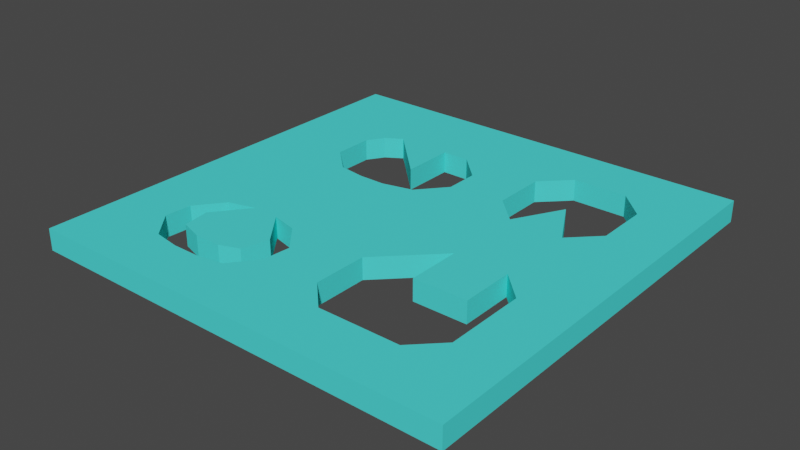 # Source: 4.BolumZemin.blend  (saved by Blender 2.90.8; exported with 4.5.12 LTS)
import bpy
from mathutils import Matrix  # noqa: F401  (used for matrix-valued properties, if any)

bpy.ops.wm.read_factory_settings(use_empty=True)
scene = bpy.context.scene
scene.name = 'Scene'

# ---- collections
col_collection = bpy.data.collections.new('Collection'); scene.collection.children.link(col_collection)

# ---- materials (node trees are filled in below, after node groups)
mat_material_001 = bpy.data.materials.new('Material.001')
mat_material_001.use_transparent_shadow = False
mat_material_001.diffuse_color = (0.07423, 0.8, 0.7771, 1.0)

# ---- material node trees

# ---- world
world_world = bpy.data.worlds.new('World'); scene.world = world_world
world_world.use_nodes = True; world_world.node_tree.nodes.clear()
_N = world_world.node_tree.nodes; _L = world_world.node_tree.links
n0 = _N.new('ShaderNodeOutputWorld'); n0.name = 'World Output'; n0.location = (300, 300)
n1 = _N.new('ShaderNodeBackground'); n1.name = 'Background'; n1.location = (10, 300)
n1.inputs[0].default_value = (0.05088, 0.05088, 0.05088, 1.0)
_L.new(n1.outputs[0], n0.inputs[0])
n0.is_active_output = True
world_world.color = (0.05088, 0.05088, 0.05088)
world_world.use_sun_shadow = False
world_world.sun_shadow_jitter_overblur = 0.0

# ---- meshes
me_plane = bpy.data.meshes.new('Plane')
me_plane.from_pydata([(-10.0, -10.0, 0.0), (10.0, -10.0, 0.0), (-10.0, 10.0, 0.0), (10.0, 10.0, 0.0), (-10.0, 0.0, 0.0), (0.0, -10.0, 0.0), (10.0, 0.0, 0.0), (0.0, 10.0, 0.0), (0.0, 0.0, 0.0), (-10.0, -5.0, 0.0), (5.0, -10.0, 0.0), (10.0, 5.0, 0.0), (-5.0, 10.0, 0.0), (-10.0, 5.0, 0.0), (-5.0, -10.0, 0.0), (10.0, -5.0, 0.0), (5.0, 10.0, 0.0), (0.0, 5.0, 0.0), (0.0, -5.0, 0.0), (-5.0, 0.0, 0.0), (5.0, 0.0, 0.0), (-5.0, -5.0, 0.0), (-10.0, -7.5, 0.0), (7.5, -10.0, 0.0), (10.0, 7.5, 0.0), (-7.5, 10.0, 0.0), (-10.0, 2.5, 0.0), (-2.5, -10.0, 0.0), (10.0, -2.5, 0.0), (2.5, 10.0, 0.0), (0.0, 7.5, 0.0), (0.0, -2.5, 0.0), (-7.5, 0.0, 0.0), (2.5, 0.0, 0.0), (-10.0, -2.5, 0.0), (2.5, -10.0, 0.0), (10.0, 2.5, 0.0), (-2.5, 10.0, 0.0), (-10.0, 7.5, 0.0), (-7.5, -10.0, 0.0), (10.0, -7.5, 0.0), (7.5, 10.0, 0.0), (0.0, 2.5, 0.0), (0.0, -7.5, 0.0), (-2.5, 0.0, 0.0), (7.5, 0.0, 0.0), (5.0, -2.5, 0.0), (5.0, -7.5, 0.0), (7.5, -5.0, 0.0), (-5.0, -2.5, 0.0), (-5.0, -7.702, 0.0), (-7.232, -5.0, 0.0), (-2.5, -5.0, 0.0), (-5.0, 7.5, 0.0), (-5.0, 1.992, 0.0), (-7.5, 5.0, 0.0), (-2.5, 5.0, 0.0), (5.0, 7.5, 0.0), (5.0, 2.5, 0.0), (2.5, 5.0, 0.0), (7.5, 5.0, 0.0), (7.5, 2.5, 0.0), (2.5, 2.5, 0.0), (2.5, 7.5, 0.0), (-2.5, 1.809, 0.0), (-7.5, 2.5, 0.0), (-7.5, 7.5, 0.0), (-2.5, -7.5, 0.0), (-7.5, -7.5, 0.0), (-7.5, -2.5, 0.0), (7.5, -7.5, 0.0), (2.5, -7.5, 0.0), (2.5, -2.5, 0.0), (7.5, -2.5, 0.0), (-2.5, -2.5, 0.0), (-2.5, 7.5, 0.0), (7.5, 7.5, 0.0), (-10.0, -8.75, 0.0), (8.75, -10.0, 0.0), (10.0, 8.75, 0.0), (-8.75, 10.0, 0.0), (-10.0, 1.25, 0.0), (-1.25, -10.0, 0.0), (10.0, -1.25, 0.0), (1.25, 10.0, 0.0), (0.0, 8.75, 0.0), (0.0, -1.25, 0.0), (-8.75, 0.0, 0.0), (1.25, 0.0, 0.0), (-10.0, -3.75, 0.0), (3.75, -10.0, 0.0), (10.0, 3.75, 0.0), (-3.75, 10.0, 0.0), (-10.0, 6.25, 0.0), (-6.25, -10.0, 0.0), (10.0, -6.25, 0.0), (6.25, 10.0, 0.0), (0.0, 3.425, 0.0), (0.0, -6.25, 0.0), (-3.75, 0.0, 0.0), (6.25, 0.0, 0.0), (5.0, -1.25, 0.0), (1.25, -5.0, 0.0), (-5.0, -1.25, 0.0), (-5.0, -6.598, 0.0), (-8.75, -5.0, 0.0), (-3.75, -5.0, 0.0), (-5.0, 8.75, 0.0), (-8.75, 5.0, 0.0), (-3.75, 5.0, 0.0), (5.0, 8.75, 0.0), (5.0, 4.762, 0.0), (1.25, 5.0, 0.0), (-10.0, -6.25, 0.0), (6.25, -10.0, 0.0), (10.0, 6.25, 0.0), (-6.25, 10.0, 0.0), (-10.0, 3.75, 0.0), (-3.75, -10.0, 0.0), (10.0, -3.75, 0.0), (3.75, 10.0, 0.0), (0.0, 6.25, 0.0), (0.0, -3.75, 0.0), (-6.25, 0.0, 0.0), (3.75, 0.0, 0.0), (-10.0, -1.25, 0.0), (1.25, -10.0, 0.0), (10.0, 1.25, 0.0), (-1.25, 10.0, 0.0), (-10.0, 8.75, 0.0), (-8.75, -10.0, 0.0), (10.0, -8.75, 0.0), (8.75, 10.0, 0.0), (0.0, 1.25, 0.0), (0.0, -8.75, 0.0), (-1.25, 0.0, 0.0), (8.75, 0.0, 0.0), (5.0, -3.75, 0.0), (5.0, -8.75, 0.0), (8.75, -5.0, 0.0), (-5.0, -3.401, 0.0), (-5.0, -8.75, 0.0), (-6.25, -5.0, 0.0), (-1.426, -5.0, 0.0), (-5.0, 6.25, 0.0), (-5.0, 1.25, 0.0), (-6.25, 5.0, 0.0), (5.0, 1.25, 0.0), (8.75, 5.0, 0.0), (7.5, 3.75, 0.0), (7.5, 1.25, 0.0), (6.25, 2.5, 0.0), (8.75, 2.5, 0.0), (2.5, 3.75, 0.0), (2.5, 1.25, 0.0), (1.25, 2.5, 0.0), (3.75, 2.5, 0.0), (2.5, 8.75, 0.0), (2.5, 6.25, 0.0), (1.25, 7.5, 0.0), (3.75, 7.5, 0.0), (-2.5, 3.75, 0.0), (-2.5, 1.25, 0.0), (-3.75, 1.809, 0.0), (-1.082, 2.151, 0.0), (-7.5, 3.75, 0.0), (-7.5, 1.25, 0.0), (-8.75, 2.5, 0.0), (-6.25, 2.5, 0.0), (-7.5, 8.75, 0.0), (-7.5, 6.25, 0.0), (-8.75, 7.5, 0.0), (-6.25, 7.5, 0.0), (-2.836, -6.25, 0.0), (-2.5, -8.75, 0.0), (-3.75, -7.702, 0.0), (-1.25, -7.5, 0.0), (-7.315, -6.25, 0.0), (-7.5, -8.75, 0.0), (-8.75, -7.5, 0.0), (-6.25, -7.5, 0.0), (-7.5, -1.25, 0.0), (-7.5, -3.75, 0.0), (-8.75, -2.5, 0.0), (-6.25, -2.5, 0.0), (7.5, -6.25, 0.0), (7.5, -8.75, 0.0), (6.25, -7.5, 0.0), (8.75, -7.5, 0.0), (2.5, -8.75, 0.0), (1.25, -7.5, 0.0), (3.75, -7.5, 0.0), (2.5, -1.25, 0.0), (1.25, -2.5, 0.0), (3.75, -2.5, 0.0), (7.5, -1.25, 0.0), (7.5, -3.75, 0.0), (6.25, -2.5, 0.0), (8.75, -2.5, 0.0), (-2.5, -1.25, 0.0), (-2.5, -3.75, 0.0), (-3.75, -2.5, 0.0), (-1.25, -2.5, 0.0), (-2.5, 8.75, 0.0), (-2.5, 6.25, 0.0), (-3.75, 7.5, 0.0), (-1.25, 7.5, 0.0), (7.5, 8.75, 0.0), (7.5, 6.25, 0.0), (6.25, 7.5, 0.0), (8.75, 7.5, 0.0), (8.75, 6.25, 0.0), (6.25, 8.75, 0.0), (-1.25, 6.25, 0.0), (-3.75, 6.25, 0.0), (-3.75, 8.75, 0.0), (-1.25, -3.75, 0.0), (-3.75, -3.432, 0.0), (-3.75, -1.25, 0.0), (8.75, -3.75, 0.0), (6.25, -3.75, 0.0), (6.25, -1.25, 0.0), (3.75, -3.75, 0.0), (1.25, -3.75, 0.0), (1.25, -1.25, 0.0), (3.75, -8.75, 0.0), (1.25, -8.75, 0.0), (1.25, -6.25, 0.0), (8.75, -8.75, 0.0), (6.25, -8.75, 0.0), (-6.25, -3.75, 0.0), (-8.75, -3.75, 0.0), (-8.75, -1.25, 0.0), (-6.25, -8.75, 0.0), (-8.75, -8.75, 0.0), (-8.75, -6.25, 0.0), (-1.25, -8.75, 0.0), (-3.75, -8.75, 0.0), (-3.75, -6.598, 0.0), (-5.76, 5.766, 0.0), (-8.75, 6.25, 0.0), (-8.75, 8.75, 0.0), (-6.25, 1.25, 0.0), (-8.75, 1.25, 0.0), (-8.75, 3.75, 0.0), (-1.25, 1.25, 0.0), (-3.75, 1.25, 0.0), (1.25, 6.25, 0.0), (1.25, 8.75, 0.0), (3.75, 1.25, 0.0), (1.25, 1.25, 0.0), (1.25, 3.75, 0.0), (8.75, 1.25, 0.0), (6.25, 1.25, 0.0), (8.75, 3.75, 0.0), (3.75, 8.75, 0.0), (-6.25, 3.166, 0.0), (-6.25, 8.75, 0.0), (-1.547, -6.25, 0.0), (-6.075, -6.25, 0.0), (-6.25, -1.25, 0.0), (8.75, -6.25, 0.0), (3.75, -1.25, 0.0), (8.75, -1.25, 0.0), (-1.25, -1.25, 0.0), (-1.25, 8.75, 0.0), (8.75, 8.75, 0.0), (-10.0, -10.0, -1.0), (10.0, -10.0, -1.0), (-10.0, 10.0, -1.0), (10.0, 10.0, -1.0), (-10.0, 0.0, -1.0), (0.0, -10.0, -1.0), (10.0, 0.0, -1.0), (0.0, 10.0, -1.0), (0.0, 0.0, -1.0), (-10.0, -5.0, -1.0), (5.0, -10.0, -1.0), (10.0, 5.0, -1.0), (-5.0, 10.0, -1.0), (-10.0, 5.0, -1.0), (-5.0, -10.0, -1.0), (10.0, -5.0, -1.0), (5.0, 10.0, -1.0), (0.0, 5.0, -1.0), (0.0, -5.0, -1.0), (-5.0, 0.0, -1.0), (5.0, 0.0, -1.0), (-5.0, -5.0, -1.0), (-10.0, -7.5, -1.0), (7.5, -10.0, -1.0), (10.0, 7.5, -1.0), (-7.5, 10.0, -1.0), (-10.0, 2.5, -1.0), (-2.5, -10.0, -1.0), (10.0, -2.5, -1.0), (2.5, 10.0, -1.0), (0.0, 7.5, -1.0), (0.0, -2.5, -1.0), (-7.5, 0.0, -1.0), (2.5, 0.0, -1.0), (-10.0, -2.5, -1.0), (2.5, -10.0, -1.0), (10.0, 2.5, -1.0), (-2.5, 10.0, -1.0), (-10.0, 7.5, -1.0), (-7.5, -10.0, -1.0), (10.0, -7.5, -1.0), (7.5, 10.0, -1.0), (0.0, 2.5, -1.0), (0.0, -7.5, -1.0), (-2.5, 0.0, -1.0), (7.5, 0.0, -1.0), (5.0, -2.5, -1.0), (5.0, -7.5, -1.0), (7.5, -5.0, -1.0), (-5.0, -2.5, -1.0), (-5.0, -7.702, -1.0), (-7.232, -5.0, -1.0), (-2.5, -5.0, -1.0), (-5.0, 7.5, -1.0), (-5.0, 1.992, -1.0), (-7.5, 5.0, -1.0), (-2.5, 5.0, -1.0), (5.0, 7.5, -1.0), (5.0, 2.5, -1.0), (2.5, 5.0, -1.0), (7.5, 5.0, -1.0), (7.5, 2.5, -1.0), (2.5, 2.5, -1.0), (2.5, 7.5, -1.0), (-2.5, 1.809, -1.0), (-7.5, 2.5, -1.0), (-7.5, 7.5, -1.0), (-2.5, -7.5, -1.0), (-7.5, -7.5, -1.0), (-7.5, -2.5, -1.0), (7.5, -7.5, -1.0), (2.5, -7.5, -1.0), (2.5, -2.5, -1.0), (7.5, -2.5, -1.0), (-2.5, -2.5, -1.0), (-2.5, 7.5, -1.0), (7.5, 7.5, -1.0), (-10.0, -8.75, -1.0), (8.75, -10.0, -1.0), (10.0, 8.75, -1.0), (-8.75, 10.0, -1.0), (-10.0, 1.25, -1.0), (-1.25, -10.0, -1.0), (10.0, -1.25, -1.0), (1.25, 10.0, -1.0), (0.0, 8.75, -1.0), (0.0, -1.25, -1.0), (-8.75, 0.0, -1.0), (1.25, 0.0, -1.0), (-10.0, -3.75, -1.0), (3.75, -10.0, -1.0), (10.0, 3.75, -1.0), (-3.75, 10.0, -1.0), (-10.0, 6.25, -1.0), (-6.25, -10.0, -1.0), (10.0, -6.25, -1.0), (6.25, 10.0, -1.0), (0.0, 3.425, -1.0), (0.0, -6.25, -1.0), (-3.75, 0.0, -1.0), (6.25, 0.0, -1.0), (5.0, -1.25, -1.0), (1.25, -5.0, -1.0), (-5.0, -1.25, -1.0), (-5.0, -6.598, -1.0), (-8.75, -5.0, -1.0), (-3.75, -5.0, -1.0), (-5.0, 8.75, -1.0), (-8.75, 5.0, -1.0), (-3.75, 5.0, -1.0), (5.0, 8.75, -1.0), (5.0, 4.762, -1.0), (1.25, 5.0, -1.0), (-10.0, -6.25, -1.0), (6.25, -10.0, -1.0), (10.0, 6.25, -1.0), (-6.25, 10.0, -1.0), (-10.0, 3.75, -1.0), (-3.75, -10.0, -1.0), (10.0, -3.75, -1.0), (3.75, 10.0, -1.0), (0.0, 6.25, -1.0), (0.0, -3.75, -1.0), (-6.25, 0.0, -1.0), (3.75, 0.0, -1.0), (-10.0, -1.25, -1.0), (1.25, -10.0, -1.0), (10.0, 1.25, -1.0), (-1.25, 10.0, -1.0), (-10.0, 8.75, -1.0), (-8.75, -10.0, -1.0), (10.0, -8.75, -1.0), (8.75, 10.0, -1.0), (0.0, 1.25, -1.0), (0.0, -8.75, -1.0), (-1.25, 0.0, -1.0), (8.75, 0.0, -1.0), (5.0, -3.75, -1.0), (5.0, -8.75, -1.0), (8.75, -5.0, -1.0), (-5.0, -3.401, -1.0), (-5.0, -8.75, -1.0), (-6.25, -5.0, -1.0), (-1.426, -5.0, -1.0), (-5.0, 6.25, -1.0), (-5.0, 1.25, -1.0), (-6.25, 5.0, -1.0), (5.0, 1.25, -1.0), (8.75, 5.0, -1.0), (7.5, 3.75, -1.0), (7.5, 1.25, -1.0), (6.25, 2.5, -1.0), (8.75, 2.5, -1.0), (2.5, 3.75, -1.0), (2.5, 1.25, -1.0), (1.25, 2.5, -1.0), (3.75, 2.5, -1.0), (2.5, 8.75, -1.0), (2.5, 6.25, -1.0), (1.25, 7.5, -1.0), (3.75, 7.5, -1.0), (-2.5, 3.75, -1.0), (-2.5, 1.25, -1.0), (-3.75, 1.809, -1.0), (-1.082, 2.151, -1.0), (-7.5, 3.75, -1.0), (-7.5, 1.25, -1.0), (-8.75, 2.5, -1.0), (-6.25, 2.5, -1.0), (-7.5, 8.75, -1.0), (-7.5, 6.25, -1.0), (-8.75, 7.5, -1.0), (-6.25, 7.5, -1.0), (-2.836, -6.25, -1.0), (-2.5, -8.75, -1.0), (-3.75, -7.702, -1.0), (-1.25, -7.5, -1.0), (-7.315, -6.25, -1.0), (-7.5, -8.75, -1.0), (-8.75, -7.5, -1.0), (-6.25, -7.5, -1.0), (-7.5, -1.25, -1.0), (-7.5, -3.75, -1.0), (-8.75, -2.5, -1.0), (-6.25, -2.5, -1.0), (7.5, -6.25, -1.0), (7.5, -8.75, -1.0), (6.25, -7.5, -1.0), (8.75, -7.5, -1.0), (2.5, -8.75, -1.0), (1.25, -7.5, -1.0), (3.75, -7.5, -1.0), (2.5, -1.25, -1.0), (1.25, -2.5, -1.0), (3.75, -2.5, -1.0), (7.5, -1.25, -1.0), (7.5, -3.75, -1.0), (6.25, -2.5, -1.0), (8.75, -2.5, -1.0), (-2.5, -1.25, -1.0), (-2.5, -3.75, -1.0), (-3.75, -2.5, -1.0), (-1.25, -2.5, -1.0), (-2.5, 8.75, -1.0), (-2.5, 6.25, -1.0), (-3.75, 7.5, -1.0), (-1.25, 7.5, -1.0), (7.5, 8.75, -1.0), (7.5, 6.25, -1.0), (6.25, 7.5, -1.0), (8.75, 7.5, -1.0), (8.75, 6.25, -1.0), (6.25, 8.75, -1.0), (-1.25, 6.25, -1.0), (-3.75, 6.25, -1.0), (-3.75, 8.75, -1.0), (-1.25, -3.75, -1.0), (-3.75, -3.432, -1.0), (-3.75, -1.25, -1.0), (8.75, -3.75, -1.0), (6.25, -3.75, -1.0), (6.25, -1.25, -1.0), (3.75, -3.75, -1.0), (1.25, -3.75, -1.0), (1.25, -1.25, -1.0), (3.75, -8.75, -1.0), (1.25, -8.75, -1.0), (1.25, -6.25, -1.0), (8.75, -8.75, -1.0), (6.25, -8.75, -1.0), (-6.25, -3.75, -1.0), (-8.75, -3.75, -1.0), (-8.75, -1.25, -1.0), (-6.25, -8.75, -1.0), (-8.75, -8.75, -1.0), (-8.75, -6.25, -1.0), (-1.25, -8.75, -1.0), (-3.75, -8.75, -1.0), (-3.75, -6.598, -1.0), (-5.76, 5.766, -1.0), (-8.75, 6.25, -1.0), (-8.75, 8.75, -1.0), (-6.25, 1.25, -1.0), (-8.75, 1.25, -1.0), (-8.75, 3.75, -1.0), (-1.25, 1.25, -1.0), (-3.75, 1.25, -1.0), (1.25, 6.25, -1.0), (1.25, 8.75, -1.0), (3.75, 1.25, -1.0), (1.25, 1.25, -1.0), (1.25, 3.75, -1.0), (8.75, 1.25, -1.0), (6.25, 1.25, -1.0), (8.75, 3.75, -1.0), (3.75, 8.75, -1.0), (-6.25, 3.166, -1.0), (-6.25, 8.75, -1.0), (-1.547, -6.25, -1.0), (-6.075, -6.25, -1.0), (-6.25, -1.25, -1.0), (8.75, -6.25, -1.0), (3.75, -1.25, -1.0), (8.75, -1.25, -1.0), (-1.25, -1.25, -1.0), (-1.25, 8.75, -1.0), (8.75, 8.75, -1.0)], [], [(266, 79, 3, 132), (265, 85, 7, 128), (264, 86, 8, 135), (263, 83, 6, 136), (262, 101, 20, 124), (261, 95, 15, 139), (260, 103, 19, 123), (259, 104, 21, 142), (258, 98, 18, 143), (257, 107, 12, 116), (255, 110, 16, 120), (254, 91, 11, 148), (253, 150, 61, 151), (252, 127, 36, 152), (251, 153, 59, 112), (250, 154, 62, 155), (249, 147, 58, 156), (248, 157, 29, 84), (247, 158, 63, 159), (246, 162, 64, 163), (245, 133, 42, 164), (244, 165, 55, 108), (243, 166, 65, 167), (242, 145, 54, 168), (241, 169, 25, 80), (240, 170, 66, 171), (239, 144, 53, 172), (238, 173, 52, 106), (237, 174, 67, 175), (236, 134, 43, 176), (235, 177, 51, 105), (234, 178, 68, 179), (233, 141, 50, 180), (232, 181, 32, 87), (231, 182, 69, 183), (230, 140, 49, 184), (229, 186, 70, 187), (228, 131, 40, 188), (226, 189, 71, 190), (225, 138, 47, 191), (224, 192, 33, 88), (222, 137, 46, 194), (221, 195, 45, 100), (219, 119, 28, 198), (218, 199, 44, 99), (217, 200, 74, 201), (216, 122, 31, 202), (215, 203, 37, 92), (214, 204, 75, 205), (213, 121, 30, 206), (212, 207, 41, 96), (211, 115, 24, 210), (208, 211, 210, 76), (60, 148, 211, 208), (148, 11, 115, 211), (110, 212, 96, 16), (57, 209, 212, 110), (209, 76, 207, 212), (204, 213, 206, 75), (144, 214, 205, 53), (109, 56, 204, 214), (107, 215, 92, 12), (53, 205, 215, 107), (205, 75, 203, 215), (200, 216, 202, 74), (143, 18, 122, 216), (140, 217, 201, 49), (21, 106, 217, 140), (106, 52, 217), (103, 218, 99, 19), (49, 201, 218, 103), (201, 74, 199, 218), (196, 219, 198, 73), (48, 139, 219, 196), (139, 15, 119, 219), (137, 220, 197, 46), (101, 221, 100, 20), (46, 197, 221, 101), (122, 223, 193, 31), (18, 102, 223, 122), (86, 224, 88, 8), (31, 193, 224, 86), (193, 72, 192, 224), (189, 225, 191, 71), (35, 90, 225, 189), (90, 10, 138, 225), (134, 226, 190, 43), (5, 126, 226, 134), (126, 35, 189, 226), (98, 227, 102, 18), (43, 190, 227, 98), (190, 71, 227), (186, 228, 188, 70), (23, 78, 228, 186), (78, 1, 131, 228), (138, 229, 187, 47), (10, 114, 229, 138), (114, 23, 186, 229), (182, 230, 184, 69), (51, 230, 182), (142, 21, 140), (89, 231, 183, 34), (9, 105, 231, 89), (105, 51, 182, 231), (125, 232, 87, 4), (34, 183, 232, 125), (183, 69, 181, 232), (178, 233, 180, 68), (39, 94, 233, 178), (94, 14, 141, 233), (77, 234, 179, 22), (0, 130, 234, 77), (130, 39, 178, 234), (113, 235, 105, 9), (22, 179, 235, 113), (179, 68, 177, 235), (174, 236, 176, 67), (27, 82, 236, 174), (82, 5, 134, 236), (141, 237, 175, 50), (14, 118, 237, 141), (118, 27, 174, 237), (104, 238, 106, 21), (170, 239, 172, 66), (55, 146, 239, 170), (93, 240, 171, 38), (13, 108, 240, 93), (108, 55, 170, 240), (129, 241, 80, 2), (38, 171, 241, 129), (171, 66, 169, 241), (166, 242, 168, 65), (32, 123, 242, 166), (123, 19, 145, 242), (81, 243, 167, 26), (4, 87, 243, 81), (87, 32, 166, 243), (117, 244, 108, 13), (26, 167, 244, 117), (167, 65, 165, 244), (162, 245, 164, 64), (44, 135, 245, 162), (135, 8, 133, 245), (145, 246, 163, 54), (19, 99, 246, 145), (99, 44, 162, 246), (121, 247, 159, 30), (17, 112, 247, 121), (112, 59, 158, 247), (85, 248, 84, 7), (30, 159, 248, 85), (159, 63, 157, 248), (154, 249, 156, 62), (33, 124, 249, 154), (124, 20, 147, 249), (133, 250, 155, 42), (8, 88, 250, 133), (88, 33, 154, 250), (97, 251, 112, 17), (42, 155, 251, 97), (155, 62, 153, 251), (150, 252, 152, 61), (45, 136, 252, 150), (136, 6, 127, 252), (147, 253, 151, 58), (20, 100, 253, 147), (100, 45, 150, 253), (58, 151, 111), (149, 254, 148, 60), (61, 152, 254, 149), (152, 36, 91, 254), (62, 156, 153), (156, 58, 111), (157, 255, 120, 29), (63, 160, 255, 157), (160, 57, 110, 255), (165, 256, 146, 55), (65, 168, 256, 165), (168, 54, 256), (169, 257, 116, 25), (66, 172, 257, 169), (172, 53, 107, 257), (176, 43, 98, 258), (68, 180, 177), (181, 260, 123, 32), (69, 184, 260, 181), (184, 49, 103, 260), (185, 261, 139, 48), (70, 188, 261, 185), (188, 40, 95, 261), (192, 262, 124, 33), (72, 262, 192), (194, 46, 101, 262), (195, 263, 136, 45), (73, 198, 263, 195), (198, 28, 83, 263), (199, 264, 135, 44), (74, 202, 264, 199), (202, 31, 86, 264), (203, 265, 128, 37), (75, 206, 265, 203), (206, 30, 85, 265), (207, 266, 132, 41), (76, 210, 266, 207), (210, 24, 79, 266), (200, 143, 216), (258, 67, 176), (213, 17, 121), (109, 161, 56), (97, 164, 42), (144, 109, 214), (72, 193, 223), (185, 187, 70), (221, 73, 195), (149, 151, 61), (209, 208, 76), (160, 63, 158), (533, 399, 270, 346), (532, 395, 274, 352), (531, 402, 275, 353), (530, 403, 273, 350), (529, 391, 287, 368), (528, 406, 282, 362), (527, 390, 286, 370), (526, 409, 288, 371), (525, 410, 285, 365), (524, 383, 279, 374), (522, 387, 283, 377), (521, 415, 278, 358), (520, 418, 328, 417), (519, 419, 303, 394), (518, 379, 326, 420), (517, 422, 329, 421), (516, 423, 325, 414), (515, 351, 296, 424), (514, 426, 330, 425), (513, 430, 331, 429), (512, 431, 309, 400), (511, 375, 322, 432), (510, 434, 332, 433), (509, 435, 321, 412), (508, 347, 292, 436), (507, 438, 333, 437), (506, 439, 320, 411), (505, 373, 319, 440), (504, 442, 334, 441), (503, 443, 310, 401), (502, 372, 318, 444), (501, 446, 335, 445), (500, 447, 317, 408), (499, 354, 299, 448), (498, 450, 336, 449), (497, 451, 316, 407), (496, 454, 337, 453), (495, 455, 307, 398), (493, 457, 338, 456), (492, 458, 314, 405), (491, 355, 300, 459), (489, 461, 313, 404), (488, 367, 312, 462), (486, 465, 295, 386), (485, 366, 311, 466), (484, 468, 341, 467), (483, 469, 298, 389), (482, 359, 304, 470), (481, 472, 342, 471), (480, 473, 297, 388), (479, 363, 308, 474), (478, 477, 291, 382), (475, 343, 477, 478), (327, 475, 478, 415), (415, 478, 382, 278), (377, 283, 363, 479), (324, 377, 479, 476), (476, 479, 474, 343), (471, 342, 473, 480), (411, 320, 472, 481), (376, 481, 471, 323), (374, 279, 359, 482), (320, 374, 482, 472), (472, 482, 470, 342), (467, 341, 469, 483), (410, 483, 389, 285), (407, 316, 468, 484), (288, 407, 484, 373), (373, 484, 319), (370, 286, 366, 485), (316, 370, 485, 468), (468, 485, 466, 341), (463, 340, 465, 486), (315, 463, 486, 406), (406, 486, 386, 282), (404, 313, 464, 487), (368, 287, 367, 488), (313, 368, 488, 464), (389, 298, 460, 490), (285, 389, 490, 369), (353, 275, 355, 491), (298, 353, 491, 460), (460, 491, 459, 339), (456, 338, 458, 492), (302, 456, 492, 357), (357, 492, 405, 277), (401, 310, 457, 493), (272, 401, 493, 393), (393, 493, 456, 302), (365, 285, 369, 494), (310, 365, 494, 457), (457, 494, 338), (453, 337, 455, 495), (290, 453, 495, 345), (345, 495, 398, 268), (405, 314, 454, 496), (277, 405, 496, 381), (381, 496, 453, 290), (449, 336, 451, 497), (318, 449, 497), (409, 407, 288), (356, 301, 450, 498), (276, 356, 498, 372), (372, 498, 449, 318), (392, 271, 354, 499), (301, 392, 499, 450), (450, 499, 448, 336), (445, 335, 447, 500), (306, 445, 500, 361), (361, 500, 408, 281), (344, 289, 446, 501), (267, 344, 501, 397), (397, 501, 445, 306), (380, 276, 372, 502), (289, 380, 502, 446), (446, 502, 444, 335), (441, 334, 443, 503), (294, 441, 503, 349), (349, 503, 401, 272), (408, 317, 442, 504), (281, 408, 504, 385), (385, 504, 441, 294), (371, 288, 373, 505), (437, 333, 439, 506), (322, 437, 506, 413), (360, 305, 438, 507), (280, 360, 507, 375), (375, 507, 437, 322), (396, 269, 347, 508), (305, 396, 508, 438), (438, 508, 436, 333), (433, 332, 435, 509), (299, 433, 509, 390), (390, 509, 412, 286), (348, 293, 434, 510), (271, 348, 510, 354), (354, 510, 433, 299), (384, 280, 375, 511), (293, 384, 511, 434), (434, 511, 432, 332), (429, 331, 431, 512), (311, 429, 512, 402), (402, 512, 400, 275), (412, 321, 430, 513), (286, 412, 513, 366), (366, 513, 429, 311), (388, 297, 426, 514), (284, 388, 514, 379), (379, 514, 425, 326), (352, 274, 351, 515), (297, 352, 515, 426), (426, 515, 424, 330), (421, 329, 423, 516), (300, 421, 516, 391), (391, 516, 414, 287), (400, 309, 422, 517), (275, 400, 517, 355), (355, 517, 421, 300), (364, 284, 379, 518), (309, 364, 518, 422), (422, 518, 420, 329), (417, 328, 419, 519), (312, 417, 519, 403), (403, 519, 394, 273), (414, 325, 418, 520), (287, 414, 520, 367), (367, 520, 417, 312), (325, 378, 418), (416, 327, 415, 521), (328, 416, 521, 419), (419, 521, 358, 303), (329, 420, 423), (423, 378, 325), (424, 296, 387, 522), (330, 424, 522, 427), (427, 522, 377, 324), (432, 322, 413, 523), (332, 432, 523, 435), (435, 523, 321), (436, 292, 383, 524), (333, 436, 524, 439), (439, 524, 374, 320), (443, 525, 365, 310), (335, 444, 447), (448, 299, 390, 527), (336, 448, 527, 451), (451, 527, 370, 316), (452, 315, 406, 528), (337, 452, 528, 455), (455, 528, 362, 307), (459, 300, 391, 529), (339, 459, 529), (461, 529, 368, 313), (462, 312, 403, 530), (340, 462, 530, 465), (465, 530, 350, 295), (466, 311, 402, 531), (341, 466, 531, 469), (469, 531, 353, 298), (470, 304, 395, 532), (342, 470, 532, 473), (473, 532, 352, 297), (474, 308, 399, 533), (343, 474, 533, 477), (477, 533, 346, 291), (467, 483, 410), (525, 443, 334), (480, 388, 284), (376, 323, 428), (364, 309, 431), (411, 481, 376), (339, 490, 460), (452, 337, 454), (488, 462, 340), (416, 328, 418), (476, 343, 475), (427, 425, 330), (0, 77, 344, 267), (1, 78, 345, 268), (3, 79, 346, 270), (2, 80, 347, 269), (4, 81, 348, 271), (5, 82, 349, 272), (6, 83, 350, 273), (7, 84, 351, 274), (9, 89, 356, 276), (10, 90, 357, 277), (11, 91, 358, 278), (12, 92, 359, 279), (13, 93, 360, 280), (14, 94, 361, 281), (15, 95, 362, 282), (16, 96, 363, 283), (97, 17, 284, 364), (22, 113, 380, 289), (23, 114, 381, 290), (24, 115, 382, 291), (25, 116, 383, 292), (26, 117, 384, 293), (27, 118, 385, 294), (28, 119, 386, 295), (29, 120, 387, 296), (34, 125, 392, 301), (35, 126, 393, 302), (36, 127, 394, 303), (37, 128, 395, 304), (38, 129, 396, 305), (39, 130, 397, 306), (40, 131, 398, 307), (41, 132, 399, 308), (149, 60, 327, 416), (59, 153, 420, 326), (56, 161, 428, 323), (54, 163, 430, 321), (64, 164, 431, 331), (52, 173, 440, 319), (50, 175, 442, 317), (51, 177, 444, 318), (185, 48, 315, 452), (47, 187, 454, 314), (71, 191, 458, 338), (196, 73, 340, 463), (209, 57, 324, 476), (77, 22, 289, 344), (78, 23, 290, 345), (79, 24, 291, 346), (80, 25, 292, 347), (81, 26, 293, 348), (82, 27, 294, 349), (83, 28, 295, 350), (84, 29, 296, 351), (89, 34, 301, 356), (90, 35, 302, 357), (91, 36, 303, 358), (92, 37, 304, 359), (93, 38, 305, 360), (94, 39, 306, 361), (95, 40, 307, 362), (96, 41, 308, 363), (113, 9, 276, 380), (114, 10, 277, 381), (115, 11, 278, 382), (116, 12, 279, 383), (117, 13, 280, 384), (118, 14, 281, 385), (119, 15, 282, 386), (120, 16, 283, 387), (125, 4, 271, 392), (126, 5, 272, 393), (127, 6, 273, 394), (128, 7, 274, 395), (129, 2, 269, 396), (130, 0, 267, 397), (131, 1, 268, 398), (132, 3, 270, 399), (158, 59, 326, 425), (57, 160, 427, 324), (163, 64, 331, 430), (175, 67, 334, 442), (180, 50, 317, 447), (191, 47, 314, 458), (48, 196, 463, 315), (204, 56, 323, 471), (60, 208, 475, 327), (213, 204, 471, 480), (200, 217, 484, 467), (197, 220, 487, 464), (220, 137, 404, 487), (221, 197, 464, 488), (222, 194, 461, 489), (137, 222, 489, 404), (223, 102, 369, 490), (102, 227, 494, 369), (140, 230, 497, 407), (238, 104, 371, 505), (173, 238, 505, 440), (239, 146, 413, 506), (144, 239, 506, 411), (146, 256, 523, 413), (258, 143, 410, 525), (259, 142, 409, 526), (104, 259, 526, 371), (194, 262, 529, 461), (143, 200, 467, 410), (217, 52, 319, 484), (230, 51, 318, 497), (67, 258, 525, 334), (177, 180, 447, 444), (142, 140, 407, 409), (17, 213, 480, 284), (161, 109, 376, 428), (256, 54, 321, 523), (164, 97, 364, 431), (109, 144, 411, 376), (72, 223, 490, 339), (187, 185, 452, 454), (73, 221, 488, 340), (262, 72, 339, 529), (227, 71, 338, 494), (151, 149, 416, 418), (208, 209, 476, 475), (160, 158, 425, 427), (153, 156, 423, 420), (111, 151, 418, 378), (156, 111, 378, 423)])
_uv = me_plane.uv_layers.new(name='UVMap')
_uv.uv.foreach_set('vector', [0.9375, 0.9375, 1.0, 0.9375, 1.0, 1.0, 0.9375, 1.0, 0.4375, 0.9375, 0.5, 0.9375, 0.5, 1.0, 0.4375, 1.0, 0.4375, 0.4375, 0.5, 0.4375, 0.5, 0.5, 0.4375, 0.5, 0.9375, 0.4375, 1.0, 0.4375, 1.0, 0.5, 0.9375, 0.5, 0.6875, 0.4375, 0.75, 0.4375, 0.75, 0.5, 0.6875, 0.5, 0.9375, 0.1875, 1.0, 0.1875, 1.0, 0.25, 0.9375, 0.25, 0.1875, 0.4375, 0.25, 0.4375, 0.25, 0.5, 0.1875, 0.5, 0.1875, 0.1875, 0.25, 0.1875, 0.25, 0.25, 0.1875, 0.25, 0.4375, 0.1875, 0.5, 0.1875, 0.5, 0.25, 0.4375, 0.25, 0.1875, 0.9375, 0.25, 0.9375, 0.25, 1.0, 0.1875, 1.0, 0.6875, 0.9375, 0.75, 0.9375, 0.75, 1.0, 0.6875, 1.0, 0.9375, 0.6875, 1.0, 0.6875, 1.0, 0.75, 0.9375, 0.75, 0.8125, 0.5625, 0.875, 0.5625, 0.875, 0.625, 0.8125, 0.625, 0.9375, 0.5625, 1.0, 0.5625, 1.0, 0.625, 0.9375, 0.625, 0.5625, 0.6875, 0.625, 0.6875, 0.625, 0.75, 0.5625, 0.75, 0.5625, 0.5625, 0.625, 0.5625, 0.625, 0.625, 0.5625, 0.625, 0.6875, 0.5625, 0.75, 0.5625, 0.75, 0.625, 0.6875, 0.625, 0.5625, 0.9375, 0.625, 0.9375, 0.625, 1.0, 0.5625, 1.0, 0.5625, 0.8125, 0.625, 0.8125, 0.625, 0.875, 0.5625, 0.875, 0.3125, 0.5625, 0.375, 0.5625, 0.375, 0.625, 0.3125, 0.625, 0.4375, 0.5625, 0.5, 0.5625, 0.5, 0.625, 0.4375, 0.625, 0.0625, 0.6875, 0.125, 0.6875, 0.125, 0.75, 0.0625, 0.75, 0.0625, 0.5625, 0.125, 0.5625, 0.125, 0.625, 0.0625, 0.625, 0.1875, 0.5625, 0.25, 0.5625, 0.25, 0.625, 0.1875, 0.625, 0.0625, 0.9375, 0.125, 0.9375, 0.125, 1.0, 0.0625, 1.0, 0.0625, 0.8125, 0.125, 0.8125, 0.125, 0.875, 0.0625, 0.875, 0.1875, 0.8125, 0.25, 0.8125, 0.25, 0.875, 0.1875, 0.875, 0.3125, 0.1875, 0.375, 0.1875, 0.375, 0.25, 0.3125, 0.25, 0.3125, 0.0625, 0.375, 0.0625, 0.375, 0.125, 0.3125, 0.125, 0.4375, 0.0625, 0.5, 0.0625, 0.5, 0.125, 0.4375, 0.125, 0.0625, 0.1875, 0.125, 0.1875, 0.125, 0.25, 0.0625, 0.25, 0.0625, 0.0625, 0.125, 0.0625, 0.125, 0.125, 0.0625, 0.125, 0.1875, 0.0625, 0.25, 0.0625, 0.25, 0.125, 0.1875, 0.125, 0.0625, 0.4375, 0.125, 0.4375, 0.125, 0.5, 0.0625, 0.5, 0.0625, 0.3125, 0.125, 0.3125, 0.125, 0.375, 0.0625, 0.375, 0.1875, 0.3125, 0.25, 0.3125, 0.25, 0.375, 0.1875, 0.375, 0.8125, 0.0625, 0.875, 0.0625, 0.875, 0.125, 0.8125, 0.125, 0.9375, 0.0625, 1.0, 0.0625, 1.0, 0.125, 0.9375, 0.125, 0.5625, 0.0625, 0.625, 0.0625, 0.625, 0.125, 0.5625, 0.125, 0.6875, 0.0625, 0.75, 0.0625, 0.75, 0.125, 0.6875, 0.125, 0.5625, 0.4375, 0.625, 0.4375, 0.625, 0.5, 0.5625, 0.5, 0.6875, 0.3125, 0.75, 0.3125, 0.75, 0.375, 0.6875, 0.375, 0.8125, 0.4375, 0.875, 0.4375, 0.875, 0.5, 0.8125, 0.5, 0.9375, 0.3125, 1.0, 0.3125, 1.0, 0.375, 0.9375, 0.375, 0.3125, 0.4375, 0.375, 0.4375, 0.375, 0.5, 0.3125, 0.5, 0.3125, 0.3125, 0.375, 0.3125, 0.375, 0.375, 0.3125, 0.375, 0.4375, 0.3125, 0.5, 0.3125, 0.5, 0.375, 0.4375, 0.375, 0.3125, 0.9375, 0.375, 0.9375, 0.375, 1.0, 0.3125, 1.0, 0.3125, 0.8125, 0.375, 0.8125, 0.375, 0.875, 0.3125, 0.875, 0.4375, 0.8125, 0.5, 0.8125, 0.5, 0.875, 0.4375, 0.875, 0.8125, 0.9375, 0.875, 0.9375, 0.875, 1.0, 0.8125, 1.0, 0.9375, 0.8125, 1.0, 0.8125, 1.0, 0.875, 0.9375, 0.875, 0.875, 0.8125, 0.9375, 0.8125, 0.9375, 0.875, 0.875, 0.875, 0.875, 0.75, 0.9375, 0.75, 0.9375, 0.8125, 0.875, 0.8125, 0.9375, 0.75, 1.0, 0.75, 1.0, 0.8125, 0.9375, 0.8125, 0.75, 0.9375, 0.8125, 0.9375, 0.8125, 1.0, 0.75, 1.0, 0.75, 0.875, 0.8125, 0.875, 0.8125, 0.9375, 0.75, 0.9375, 0.8125, 0.875, 0.875, 0.875, 0.875, 0.9375, 0.8125, 0.9375, 0.375, 0.8125, 0.4375, 0.8125, 0.4375, 0.875, 0.375, 0.875, 0.25, 0.8125, 0.3125, 0.8125, 0.3125, 0.875, 0.25, 0.875, 0.3125, 0.75, 0.375, 0.75, 0.375, 0.8125, 0.3125, 0.8125, 0.25, 0.9375, 0.3125, 0.9375, 0.3125, 1.0, 0.25, 1.0, 0.25, 0.875, 0.3125, 0.875, 0.3125, 0.9375, 0.25, 0.9375, 0.3125, 0.875, 0.375, 0.875, 0.375, 0.9375, 0.3125, 0.9375, 0.375, 0.3125, 0.4375, 0.3125, 0.4375, 0.375, 0.375, 0.375, 0.4375, 0.25, 0.5, 0.25, 0.5, 0.3125, 0.4375, 0.3125, 0.25, 0.3125, 0.3125, 0.3125, 0.3125, 0.375, 0.25, 0.375, 0.25, 0.25, 0.3125, 0.25, 0.3125, 0.3125, 0.25, 0.3125, 0.3125, 0.25, 0.375, 0.25, 0.3125, 0.3125, 0.25, 0.4375, 0.3125, 0.4375, 0.3125, 0.5, 0.25, 0.5, 0.25, 0.375, 0.3125, 0.375, 0.3125, 0.4375, 0.25, 0.4375, 0.3125, 0.375, 0.375, 0.375, 0.375, 0.4375, 0.3125, 0.4375, 0.875, 0.3125, 0.9375, 0.3125, 0.9375, 0.375, 0.875, 0.375, 0.875, 0.25, 0.9375, 0.25, 0.9375, 0.3125, 0.875, 0.3125, 0.9375, 0.25, 1.0, 0.25, 1.0, 0.3125, 0.9375, 0.3125, 0.75, 0.3125, 0.8125, 0.3125, 0.8125, 0.375, 0.75, 0.375, 0.75, 0.4375, 0.8125, 0.4375, 0.8125, 0.5, 0.75, 0.5, 0.75, 0.375, 0.8125, 0.375, 0.8125, 0.4375, 0.75, 0.4375, 0.5, 0.3125, 0.5625, 0.3125, 0.5625, 0.375, 0.5, 0.375, 0.5, 0.25, 0.5625, 0.25, 0.5625, 0.3125, 0.5, 0.3125, 0.5, 0.4375, 0.5625, 0.4375, 0.5625, 0.5, 0.5, 0.5, 0.5, 0.375, 0.5625, 0.375, 0.5625, 0.4375, 0.5, 0.4375, 0.5625, 0.375, 0.625, 0.375, 0.625, 0.4375, 0.5625, 0.4375, 0.625, 0.0625, 0.6875, 0.0625, 0.6875, 0.125, 0.625, 0.125, 0.625, 0.0, 0.6875, 0.0, 0.6875, 0.0625, 0.625, 0.0625, 0.6875, 0.0, 0.75, 0.0, 0.75, 0.0625, 0.6875, 0.0625, 0.5, 0.0625, 0.5625, 0.0625, 0.5625, 0.125, 0.5, 0.125, 0.5, 0.0, 0.5625, 0.0, 0.5625, 0.0625, 0.5, 0.0625, 0.5625, 0.0, 0.625, 0.0, 0.625, 0.0625, 0.5625, 0.0625, 0.5, 0.1875, 0.5625, 0.1875, 0.5625, 0.25, 0.5, 0.25, 0.5, 0.125, 0.5625, 0.125, 0.5625, 0.1875, 0.5, 0.1875, 0.5625, 0.125, 0.625, 0.125, 0.5625, 0.1875, 0.875, 0.0625, 0.9375, 0.0625, 0.9375, 0.125, 0.875, 0.125, 0.875, 0.0, 0.9375, 0.0, 0.9375, 0.0625, 0.875, 0.0625, 0.9375, 0.0, 1.0, 0.0, 1.0, 0.0625, 0.9375, 0.0625, 0.75, 0.0625, 0.8125, 0.0625, 0.8125, 0.125, 0.75, 0.125, 0.75, 0.0, 0.8125, 0.0, 0.8125, 0.0625, 0.75, 0.0625, 0.8125, 0.0, 0.875, 0.0, 0.875, 0.0625, 0.8125, 0.0625, 0.125, 0.3125, 0.1875, 0.3125, 0.1875, 0.375, 0.125, 0.375, 0.125, 0.25, 0.1875, 0.3125, 0.125, 0.3125, 0.1875, 0.25, 0.25, 0.25, 0.25, 0.3125, 0.0, 0.3125, 0.0625, 0.3125, 0.0625, 0.375, 0.0, 0.375, 0.0, 0.25, 0.0625, 0.25, 0.0625, 0.3125, 0.0, 0.3125, 0.0625, 0.25, 0.125, 0.25, 0.125, 0.3125, 0.0625, 0.3125, 0.0, 0.4375, 0.0625, 0.4375, 0.0625, 0.5, 0.0, 0.5, 0.0, 0.375, 0.0625, 0.375, 0.0625, 0.4375, 0.0, 0.4375, 0.0625, 0.375, 0.125, 0.375, 0.125, 0.4375, 0.0625, 0.4375, 0.125, 0.0625, 0.1875, 0.0625, 0.1875, 0.125, 0.125, 0.125, 0.125, 0.0, 0.1875, 0.0, 0.1875, 0.0625, 0.125, 0.0625, 0.1875, 0.0, 0.25, 0.0, 0.25, 0.0625, 0.1875, 0.0625, 0.0, 0.0625, 0.0625, 0.0625, 0.0625, 0.125, 0.0, 0.125, 0.0, 0.0, 0.0625, 0.0, 0.0625, 0.0625, 0.0, 0.0625, 0.0625, 0.0, 0.125, 0.0, 0.125, 0.0625, 0.0625, 0.0625, 0.0, 0.1875, 0.0625, 0.1875, 0.0625, 0.25, 0.0, 0.25, 0.0, 0.125, 0.0625, 0.125, 0.0625, 0.1875, 0.0, 0.1875, 0.0625, 0.125, 0.125, 0.125, 0.125, 0.1875, 0.0625, 0.1875, 0.375, 0.0625, 0.4375, 0.0625, 0.4375, 0.125, 0.375, 0.125, 0.375, 0.0, 0.4375, 0.0, 0.4375, 0.0625, 0.375, 0.0625, 0.4375, 0.0, 0.5, 0.0, 0.5, 0.0625, 0.4375, 0.0625, 0.25, 0.0625, 0.3125, 0.0625, 0.3125, 0.125, 0.25, 0.125, 0.25, 0.0, 0.3125, 0.0, 0.3125, 0.0625, 0.25, 0.0625, 0.3125, 0.0, 0.375, 0.0, 0.375, 0.0625, 0.3125, 0.0625, 0.25, 0.1875, 0.3125, 0.1875, 0.3125, 0.25, 0.25, 0.25, 0.125, 0.8125, 0.1875, 0.8125, 0.1875, 0.875, 0.125, 0.875, 0.125, 0.75, 0.1875, 0.75, 0.1875, 0.8125, 0.125, 0.8125, 0.0, 0.8125, 0.0625, 0.8125, 0.0625, 0.875, 0.0, 0.875, 0.0, 0.75, 0.0625, 0.75, 0.0625, 0.8125, 0.0, 0.8125, 0.0625, 0.75, 0.125, 0.75, 0.125, 0.8125, 0.0625, 0.8125, 0.0, 0.9375, 0.0625, 0.9375, 0.0625, 1.0, 0.0, 1.0, 0.0, 0.875, 0.0625, 0.875, 0.0625, 0.9375, 0.0, 0.9375, 0.0625, 0.875, 0.125, 0.875, 0.125, 0.9375, 0.0625, 0.9375, 0.125, 0.5625, 0.1875, 0.5625, 0.1875, 0.625, 0.125, 0.625, 0.125, 0.5, 0.1875, 0.5, 0.1875, 0.5625, 0.125, 0.5625, 0.1875, 0.5, 0.25, 0.5, 0.25, 0.5625, 0.1875, 0.5625, 0.0, 0.5625, 0.0625, 0.5625, 0.0625, 0.625, 0.0, 0.625, 0.0, 0.5, 0.0625, 0.5, 0.0625, 0.5625, 0.0, 0.5625, 0.0625, 0.5, 0.125, 0.5, 0.125, 0.5625, 0.0625, 0.5625, 0.0, 0.6875, 0.0625, 0.6875, 0.0625, 0.75, 0.0, 0.75, 0.0, 0.625, 0.0625, 0.625, 0.0625, 0.6875, 0.0, 0.6875, 0.0625, 0.625, 0.125, 0.625, 0.125, 0.6875, 0.0625, 0.6875, 0.375, 0.5625, 0.4375, 0.5625, 0.4375, 0.625, 0.375, 0.625, 0.375, 0.5, 0.4375, 0.5, 0.4375, 0.5625, 0.375, 0.5625, 0.4375, 0.5, 0.5, 0.5, 0.5, 0.5625, 0.4375, 0.5625, 0.25, 0.5625, 0.3125, 0.5625, 0.3125, 0.625, 0.25, 0.625, 0.25, 0.5, 0.3125, 0.5, 0.3125, 0.5625, 0.25, 0.5625, 0.3125, 0.5, 0.375, 0.5, 0.375, 0.5625, 0.3125, 0.5625, 0.5, 0.8125, 0.5625, 0.8125, 0.5625, 0.875, 0.5, 0.875, 0.5, 0.75, 0.5625, 0.75, 0.5625, 0.8125, 0.5, 0.8125, 0.5625, 0.75, 0.625, 0.75, 0.625, 0.8125, 0.5625, 0.8125, 0.5, 0.9375, 0.5625, 0.9375, 0.5625, 1.0, 0.5, 1.0, 0.5, 0.875, 0.5625, 0.875, 0.5625, 0.9375, 0.5, 0.9375, 0.5625, 0.875, 0.625, 0.875, 0.625, 0.9375, 0.5625, 0.9375, 0.625, 0.5625, 0.6875, 0.5625, 0.6875, 0.625, 0.625, 0.625, 0.625, 0.5, 0.6875, 0.5, 0.6875, 0.5625, 0.625, 0.5625, 0.6875, 0.5, 0.75, 0.5, 0.75, 0.5625, 0.6875, 0.5625, 0.5, 0.5625, 0.5625, 0.5625, 0.5625, 0.625, 0.5, 0.625, 0.5, 0.5, 0.5625, 0.5, 0.5625, 0.5625, 0.5, 0.5625, 0.5625, 0.5, 0.625, 0.5, 0.625, 0.5625, 0.5625, 0.5625, 0.5, 0.6875, 0.5625, 0.6875, 0.5625, 0.75, 0.5, 0.75, 0.5, 0.625, 0.5625, 0.625, 0.5625, 0.6875, 0.5, 0.6875, 0.5625, 0.625, 0.625, 0.625, 0.625, 0.6875, 0.5625, 0.6875, 0.875, 0.5625, 0.9375, 0.5625, 0.9375, 0.625, 0.875, 0.625, 0.875, 0.5, 0.9375, 0.5, 0.9375, 0.5625, 0.875, 0.5625, 0.9375, 0.5, 1.0, 0.5, 1.0, 0.5625, 0.9375, 0.5625, 0.75, 0.5625, 0.8125, 0.5625, 0.8125, 0.625, 0.75, 0.625, 0.75, 0.5, 0.8125, 0.5, 0.8125, 0.5625, 0.75, 0.5625, 0.8125, 0.5, 0.875, 0.5, 0.875, 0.5625, 0.8125, 0.5625, 0.75, 0.625, 0.8125, 0.625, 0.75, 0.6875, 0.875, 0.6875, 0.9375, 0.6875, 0.9375, 0.75, 0.875, 0.75, 0.875, 0.625, 0.9375, 0.625, 0.9375, 0.6875, 0.875, 0.6875, 0.9375, 0.625, 1.0, 0.625, 1.0, 0.6875, 0.9375, 0.6875, 0.625, 0.625, 0.6875, 0.625, 0.625, 0.6875, 0.6875, 0.625, 0.75, 0.625, 0.75, 0.6875, 0.625, 0.9375, 0.6875, 0.9375, 0.6875, 1.0, 0.625, 1.0, 0.625, 0.875, 0.6875, 0.875, 0.6875, 0.9375, 0.625, 0.9375, 0.6875, 0.875, 0.75, 0.875, 0.75, 0.9375, 0.6875, 0.9375, 0.125, 0.6875, 0.1875, 0.6875, 0.1875, 0.75, 0.125, 0.75, 0.125, 0.625, 0.1875, 0.625, 0.1875, 0.6875, 0.125, 0.6875, 0.1875, 0.625, 0.25, 0.625, 0.1875, 0.6875, 0.125, 0.9375, 0.1875, 0.9375, 0.1875, 1.0, 0.125, 1.0, 0.125, 0.875, 0.1875, 0.875, 0.1875, 0.9375, 0.125, 0.9375, 0.1875, 0.875, 0.25, 0.875, 0.25, 0.9375, 0.1875, 0.9375, 0.4375, 0.125, 0.5, 0.125, 0.5, 0.1875, 0.4375, 0.1875, 0.125, 0.125, 0.1875, 0.125, 0.125, 0.1875, 0.125, 0.4375, 0.1875, 0.4375, 0.1875, 0.5, 0.125, 0.5, 0.125, 0.375, 0.1875, 0.375, 0.1875, 0.4375, 0.125, 0.4375, 0.1875, 0.375, 0.25, 0.375, 0.25, 0.4375, 0.1875, 0.4375, 0.875, 0.1875, 0.9375, 0.1875, 0.9375, 0.25, 0.875, 0.25, 0.875, 0.125, 0.9375, 0.125, 0.9375, 0.1875, 0.875, 0.1875, 0.9375, 0.125, 1.0, 0.125, 1.0, 0.1875, 0.9375, 0.1875, 0.625, 0.4375, 0.6875, 0.4375, 0.6875, 0.5, 0.625, 0.5, 0.625, 0.375, 0.6875, 0.4375, 0.625, 0.4375, 0.6875, 0.375, 0.75, 0.375, 0.75, 0.4375, 0.6875, 0.4375, 0.875, 0.4375, 0.9375, 0.4375, 0.9375, 0.5, 0.875, 0.5, 0.875, 0.375, 0.9375, 0.375, 0.9375, 0.4375, 0.875, 0.4375, 0.9375, 0.375, 1.0, 0.375, 1.0, 0.4375, 0.9375, 0.4375, 0.375, 0.4375, 0.4375, 0.4375, 0.4375, 0.5, 0.375, 0.5, 0.375, 0.375, 0.4375, 0.375, 0.4375, 0.4375, 0.375, 0.4375, 0.4375, 0.375, 0.5, 0.375, 0.5, 0.4375, 0.4375, 0.4375, 0.375, 0.9375, 0.4375, 0.9375, 0.4375, 1.0, 0.375, 1.0, 0.375, 0.875, 0.4375, 0.875, 0.4375, 0.9375, 0.375, 0.9375, 0.4375, 0.875, 0.5, 0.875, 0.5, 0.9375, 0.4375, 0.9375, 0.875, 0.9375, 0.9375, 0.9375, 0.9375, 1.0, 0.875, 1.0, 0.875, 0.875, 0.9375, 0.875, 0.9375, 0.9375, 0.875, 0.9375, 0.9375, 0.875, 1.0, 0.875, 1.0, 0.9375, 0.9375, 0.9375, 0.375, 0.3125, 0.4375, 0.25, 0.4375, 0.3125, 0.4375, 0.1875, 0.375, 0.125, 0.4375, 0.125, 0.4375, 0.8125, 0.5, 0.75, 0.5, 0.8125, 0.3125, 0.75, 0.375, 0.6875, 0.375, 0.75, 0.5, 0.6875, 0.4375, 0.625, 0.5, 0.625, 0.25, 0.8125, 0.3125, 0.75, 0.3125, 0.8125, 0.625, 0.375, 0.5625, 0.375, 0.5625, 0.3125, 0.875, 0.1875, 0.8125, 0.125, 0.875, 0.125, 0.8125, 0.4375, 0.875, 0.375, 0.875, 0.4375, 0.875, 0.6875, 0.8125, 0.625, 0.875, 0.625, 0.8125, 0.875, 0.875, 0.8125, 0.875, 0.875, 0.6875, 0.875, 0.625, 0.875, 0.625, 0.8125, 0.9375, 0.9375, 0.9375, 1.0, 1.0, 1.0, 1.0, 0.9375, 0.4375, 0.9375, 0.4375, 1.0, 0.5, 1.0, 0.5, 0.9375, 0.4375, 0.4375, 0.4375, 0.5, 0.5, 0.5, 0.5, 0.4375, 0.9375, 0.4375, 0.9375, 0.5, 1.0, 0.5, 1.0, 0.4375, 0.6875, 0.4375, 0.6875, 0.5, 0.75, 0.5, 0.75, 0.4375, 0.9375, 0.1875, 0.9375, 0.25, 1.0, 0.25, 1.0, 0.1875, 0.1875, 0.4375, 0.1875, 0.5, 0.25, 0.5, 0.25, 0.4375, 0.1875, 0.1875, 0.1875, 0.25, 0.25, 0.25, 0.25, 0.1875, 0.4375, 0.1875, 0.4375, 0.25, 0.5, 0.25, 0.5, 0.1875, 0.1875, 0.9375, 0.1875, 1.0, 0.25, 1.0, 0.25, 0.9375, 0.6875, 0.9375, 0.6875, 1.0, 0.75, 1.0, 0.75, 0.9375, 0.9375, 0.6875, 0.9375, 0.75, 1.0, 0.75, 1.0, 0.6875, 0.8125, 0.5625, 0.8125, 0.625, 0.875, 0.625, 0.875, 0.5625, 0.9375, 0.5625, 0.9375, 0.625, 1.0, 0.625, 1.0, 0.5625, 0.5625, 0.6875, 0.5625, 0.75, 0.625, 0.75, 0.625, 0.6875, 0.5625, 0.5625, 0.5625, 0.625, 0.625, 0.625, 0.625, 0.5625, 0.6875, 0.5625, 0.6875, 0.625, 0.75, 0.625, 0.75, 0.5625, 0.5625, 0.9375, 0.5625, 1.0, 0.625, 1.0, 0.625, 0.9375, 0.5625, 0.8125, 0.5625, 0.875, 0.625, 0.875, 0.625, 0.8125, 0.3125, 0.5625, 0.3125, 0.625, 0.375, 0.625, 0.375, 0.5625, 0.4375, 0.5625, 0.4375, 0.625, 0.5, 0.625, 0.5, 0.5625, 0.0625, 0.6875, 0.0625, 0.75, 0.125, 0.75, 0.125, 0.6875, 0.0625, 0.5625, 0.0625, 0.625, 0.125, 0.625, 0.125, 0.5625, 0.1875, 0.5625, 0.1875, 0.625, 0.25, 0.625, 0.25, 0.5625, 0.0625, 0.9375, 0.0625, 1.0, 0.125, 1.0, 0.125, 0.9375, 0.0625, 0.8125, 0.0625, 0.875, 0.125, 0.875, 0.125, 0.8125, 0.1875, 0.8125, 0.1875, 0.875, 0.25, 0.875, 0.25, 0.8125, 0.3125, 0.1875, 0.3125, 0.25, 0.375, 0.25, 0.375, 0.1875, 0.3125, 0.0625, 0.3125, 0.125, 0.375, 0.125, 0.375, 0.0625, 0.4375, 0.0625, 0.4375, 0.125, 0.5, 0.125, 0.5, 0.0625, 0.0625, 0.1875, 0.0625, 0.25, 0.125, 0.25, 0.125, 0.1875, 0.0625, 0.0625, 0.0625, 0.125, 0.125, 0.125, 0.125, 0.0625, 0.1875, 0.0625, 0.1875, 0.125, 0.25, 0.125, 0.25, 0.0625, 0.0625, 0.4375, 0.0625, 0.5, 0.125, 0.5, 0.125, 0.4375, 0.0625, 0.3125, 0.0625, 0.375, 0.125, 0.375, 0.125, 0.3125, 0.1875, 0.3125, 0.1875, 0.375, 0.25, 0.375, 0.25, 0.3125, 0.8125, 0.0625, 0.8125, 0.125, 0.875, 0.125, 0.875, 0.0625, 0.9375, 0.0625, 0.9375, 0.125, 1.0, 0.125, 1.0, 0.0625, 0.5625, 0.0625, 0.5625, 0.125, 0.625, 0.125, 0.625, 0.0625, 0.6875, 0.0625, 0.6875, 0.125, 0.75, 0.125, 0.75, 0.0625, 0.5625, 0.4375, 0.5625, 0.5, 0.625, 0.5, 0.625, 0.4375, 0.6875, 0.3125, 0.6875, 0.375, 0.75, 0.375, 0.75, 0.3125, 0.8125, 0.4375, 0.8125, 0.5, 0.875, 0.5, 0.875, 0.4375, 0.9375, 0.3125, 0.9375, 0.375, 1.0, 0.375, 1.0, 0.3125, 0.3125, 0.4375, 0.3125, 0.5, 0.375, 0.5, 0.375, 0.4375, 0.3125, 0.3125, 0.3125, 0.375, 0.375, 0.375, 0.375, 0.3125, 0.4375, 0.3125, 0.4375, 0.375, 0.5, 0.375, 0.5, 0.3125, 0.3125, 0.9375, 0.3125, 1.0, 0.375, 1.0, 0.375, 0.9375, 0.3125, 0.8125, 0.3125, 0.875, 0.375, 0.875, 0.375, 0.8125, 0.4375, 0.8125, 0.4375, 0.875, 0.5, 0.875, 0.5, 0.8125, 0.8125, 0.9375, 0.8125, 1.0, 0.875, 1.0, 0.875, 0.9375, 0.9375, 0.8125, 0.9375, 0.875, 1.0, 0.875, 1.0, 0.8125, 0.875, 0.8125, 0.875, 0.875, 0.9375, 0.875, 0.9375, 0.8125, 0.875, 0.75, 0.875, 0.8125, 0.9375, 0.8125, 0.9375, 0.75, 0.9375, 0.75, 0.9375, 0.8125, 1.0, 0.8125, 1.0, 0.75, 0.75, 0.9375, 0.75, 1.0, 0.8125, 1.0, 0.8125, 0.9375, 0.75, 0.875, 0.75, 0.9375, 0.8125, 0.9375, 0.8125, 0.875, 0.8125, 0.875, 0.8125, 0.9375, 0.875, 0.9375, 0.875, 0.875, 0.375, 0.8125, 0.375, 0.875, 0.4375, 0.875, 0.4375, 0.8125, 0.25, 0.8125, 0.25, 0.875, 0.3125, 0.875, 0.3125, 0.8125, 0.3125, 0.75, 0.3125, 0.8125, 0.375, 0.8125, 0.375, 0.75, 0.25, 0.9375, 0.25, 1.0, 0.3125, 1.0, 0.3125, 0.9375, 0.25, 0.875, 0.25, 0.9375, 0.3125, 0.9375, 0.3125, 0.875, 0.3125, 0.875, 0.3125, 0.9375, 0.375, 0.9375, 0.375, 0.875, 0.375, 0.3125, 0.375, 0.375, 0.4375, 0.375, 0.4375, 0.3125, 0.4375, 0.25, 0.4375, 0.3125, 0.5, 0.3125, 0.5, 0.25, 0.25, 0.3125, 0.25, 0.375, 0.3125, 0.375, 0.3125, 0.3125, 0.25, 0.25, 0.25, 0.3125, 0.3125, 0.3125, 0.3125, 0.25, 0.3125, 0.25, 0.3125, 0.3125, 0.375, 0.25, 0.25, 0.4375, 0.25, 0.5, 0.3125, 0.5, 0.3125, 0.4375, 0.25, 0.375, 0.25, 0.4375, 0.3125, 0.4375, 0.3125, 0.375, 0.3125, 0.375, 0.3125, 0.4375, 0.375, 0.4375, 0.375, 0.375, 0.875, 0.3125, 0.875, 0.375, 0.9375, 0.375, 0.9375, 0.3125, 0.875, 0.25, 0.875, 0.3125, 0.9375, 0.3125, 0.9375, 0.25, 0.9375, 0.25, 0.9375, 0.3125, 1.0, 0.3125, 1.0, 0.25, 0.75, 0.3125, 0.75, 0.375, 0.8125, 0.375, 0.8125, 0.3125, 0.75, 0.4375, 0.75, 0.5, 0.8125, 0.5, 0.8125, 0.4375, 0.75, 0.375, 0.75, 0.4375, 0.8125, 0.4375, 0.8125, 0.375, 0.5, 0.3125, 0.5, 0.375, 0.5625, 0.375, 0.5625, 0.3125, 0.5, 0.25, 0.5, 0.3125, 0.5625, 0.3125, 0.5625, 0.25, 0.5, 0.4375, 0.5, 0.5, 0.5625, 0.5, 0.5625, 0.4375, 0.5, 0.375, 0.5, 0.4375, 0.5625, 0.4375, 0.5625, 0.375, 0.5625, 0.375, 0.5625, 0.4375, 0.625, 0.4375, 0.625, 0.375, 0.625, 0.0625, 0.625, 0.125, 0.6875, 0.125, 0.6875, 0.0625, 0.625, 0.0, 0.625, 0.0625, 0.6875, 0.0625, 0.6875, 0.0, 0.6875, 0.0, 0.6875, 0.0625, 0.75, 0.0625, 0.75, 0.0, 0.5, 0.0625, 0.5, 0.125, 0.5625, 0.125, 0.5625, 0.0625, 0.5, 0.0, 0.5, 0.0625, 0.5625, 0.0625, 0.5625, 0.0, 0.5625, 0.0, 0.5625, 0.0625, 0.625, 0.0625, 0.625, 0.0, 0.5, 0.1875, 0.5, 0.25, 0.5625, 0.25, 0.5625, 0.1875, 0.5, 0.125, 0.5, 0.1875, 0.5625, 0.1875, 0.5625, 0.125, 0.5625, 0.125, 0.5625, 0.1875, 0.625, 0.125, 0.875, 0.0625, 0.875, 0.125, 0.9375, 0.125, 0.9375, 0.0625, 0.875, 0.0, 0.875, 0.0625, 0.9375, 0.0625, 0.9375, 0.0, 0.9375, 0.0, 0.9375, 0.0625, 1.0, 0.0625, 1.0, 0.0, 0.75, 0.0625, 0.75, 0.125, 0.8125, 0.125, 0.8125, 0.0625, 0.75, 0.0, 0.75, 0.0625, 0.8125, 0.0625, 0.8125, 0.0, 0.8125, 0.0, 0.8125, 0.0625, 0.875, 0.0625, 0.875, 0.0, 0.125, 0.3125, 0.125, 0.375, 0.1875, 0.375, 0.1875, 0.3125, 0.125, 0.25, 0.125, 0.3125, 0.1875, 0.3125, 0.1875, 0.25, 0.25, 0.3125, 0.25, 0.25, 0.0, 0.3125, 0.0, 0.375, 0.0625, 0.375, 0.0625, 0.3125, 0.0, 0.25, 0.0, 0.3125, 0.0625, 0.3125, 0.0625, 0.25, 0.0625, 0.25, 0.0625, 0.3125, 0.125, 0.3125, 0.125, 0.25, 0.0, 0.4375, 0.0, 0.5, 0.0625, 0.5, 0.0625, 0.4375, 0.0, 0.375, 0.0, 0.4375, 0.0625, 0.4375, 0.0625, 0.375, 0.0625, 0.375, 0.0625, 0.4375, 0.125, 0.4375, 0.125, 0.375, 0.125, 0.0625, 0.125, 0.125, 0.1875, 0.125, 0.1875, 0.0625, 0.125, 0.0, 0.125, 0.0625, 0.1875, 0.0625, 0.1875, 0.0, 0.1875, 0.0, 0.1875, 0.0625, 0.25, 0.0625, 0.25, 0.0, 0.0, 0.0625, 0.0, 0.125, 0.0625, 0.125, 0.0625, 0.0625, 0.0, 0.0, 0.0, 0.0625, 0.0625, 0.0625, 0.0625, 0.0, 0.0625, 0.0, 0.0625, 0.0625, 0.125, 0.0625, 0.125, 0.0, 0.0, 0.1875, 0.0, 0.25, 0.0625, 0.25, 0.0625, 0.1875, 0.0, 0.125, 0.0, 0.1875, 0.0625, 0.1875, 0.0625, 0.125, 0.0625, 0.125, 0.0625, 0.1875, 0.125, 0.1875, 0.125, 0.125, 0.375, 0.0625, 0.375, 0.125, 0.4375, 0.125, 0.4375, 0.0625, 0.375, 0.0, 0.375, 0.0625, 0.4375, 0.0625, 0.4375, 0.0, 0.4375, 0.0, 0.4375, 0.0625, 0.5, 0.0625, 0.5, 0.0, 0.25, 0.0625, 0.25, 0.125, 0.3125, 0.125, 0.3125, 0.0625, 0.25, 0.0, 0.25, 0.0625, 0.3125, 0.0625, 0.3125, 0.0, 0.3125, 0.0, 0.3125, 0.0625, 0.375, 0.0625, 0.375, 0.0, 0.25, 0.1875, 0.25, 0.25, 0.3125, 0.25, 0.3125, 0.1875, 0.125, 0.8125, 0.125, 0.875, 0.1875, 0.875, 0.1875, 0.8125, 0.125, 0.75, 0.125, 0.8125, 0.1875, 0.8125, 0.1875, 0.75, 0.0, 0.8125, 0.0, 0.875, 0.0625, 0.875, 0.0625, 0.8125, 0.0, 0.75, 0.0, 0.8125, 0.0625, 0.8125, 0.0625, 0.75, 0.0625, 0.75, 0.0625, 0.8125, 0.125, 0.8125, 0.125, 0.75, 0.0, 0.9375, 0.0, 1.0, 0.0625, 1.0, 0.0625, 0.9375, 0.0, 0.875, 0.0, 0.9375, 0.0625, 0.9375, 0.0625, 0.875, 0.0625, 0.875, 0.0625, 0.9375, 0.125, 0.9375, 0.125, 0.875, 0.125, 0.5625, 0.125, 0.625, 0.1875, 0.625, 0.1875, 0.5625, 0.125, 0.5, 0.125, 0.5625, 0.1875, 0.5625, 0.1875, 0.5, 0.1875, 0.5, 0.1875, 0.5625, 0.25, 0.5625, 0.25, 0.5, 0.0, 0.5625, 0.0, 0.625, 0.0625, 0.625, 0.0625, 0.5625, 0.0, 0.5, 0.0, 0.5625, 0.0625, 0.5625, 0.0625, 0.5, 0.0625, 0.5, 0.0625, 0.5625, 0.125, 0.5625, 0.125, 0.5, 0.0, 0.6875, 0.0, 0.75, 0.0625, 0.75, 0.0625, 0.6875, 0.0, 0.625, 0.0, 0.6875, 0.0625, 0.6875, 0.0625, 0.625, 0.0625, 0.625, 0.0625, 0.6875, 0.125, 0.6875, 0.125, 0.625, 0.375, 0.5625, 0.375, 0.625, 0.4375, 0.625, 0.4375, 0.5625, 0.375, 0.5, 0.375, 0.5625, 0.4375, 0.5625, 0.4375, 0.5, 0.4375, 0.5, 0.4375, 0.5625, 0.5, 0.5625, 0.5, 0.5, 0.25, 0.5625, 0.25, 0.625, 0.3125, 0.625, 0.3125, 0.5625, 0.25, 0.5, 0.25, 0.5625, 0.3125, 0.5625, 0.3125, 0.5, 0.3125, 0.5, 0.3125, 0.5625, 0.375, 0.5625, 0.375, 0.5, 0.5, 0.8125, 0.5, 0.875, 0.5625, 0.875, 0.5625, 0.8125, 0.5, 0.75, 0.5, 0.8125, 0.5625, 0.8125, 0.5625, 0.75, 0.5625, 0.75, 0.5625, 0.8125, 0.625, 0.8125, 0.625, 0.75, 0.5, 0.9375, 0.5, 1.0, 0.5625, 1.0, 0.5625, 0.9375, 0.5, 0.875, 0.5, 0.9375, 0.5625, 0.9375, 0.5625, 0.875, 0.5625, 0.875, 0.5625, 0.9375, 0.625, 0.9375, 0.625, 0.875, 0.625, 0.5625, 0.625, 0.625, 0.6875, 0.625, 0.6875, 0.5625, 0.625, 0.5, 0.625, 0.5625, 0.6875, 0.5625, 0.6875, 0.5, 0.6875, 0.5, 0.6875, 0.5625, 0.75, 0.5625, 0.75, 0.5, 0.5, 0.5625, 0.5, 0.625, 0.5625, 0.625, 0.5625, 0.5625, 0.5, 0.5, 0.5, 0.5625, 0.5625, 0.5625, 0.5625, 0.5, 0.5625, 0.5, 0.5625, 0.5625, 0.625, 0.5625, 0.625, 0.5, 0.5, 0.6875, 0.5, 0.75, 0.5625, 0.75, 0.5625, 0.6875, 0.5, 0.625, 0.5, 0.6875, 0.5625, 0.6875, 0.5625, 0.625, 0.5625, 0.625, 0.5625, 0.6875, 0.625, 0.6875, 0.625, 0.625, 0.875, 0.5625, 0.875, 0.625, 0.9375, 0.625, 0.9375, 0.5625, 0.875, 0.5, 0.875, 0.5625, 0.9375, 0.5625, 0.9375, 0.5, 0.9375, 0.5, 0.9375, 0.5625, 1.0, 0.5625, 1.0, 0.5, 0.75, 0.5625, 0.75, 0.625, 0.8125, 0.625, 0.8125, 0.5625, 0.75, 0.5, 0.75, 0.5625, 0.8125, 0.5625, 0.8125, 0.5, 0.8125, 0.5, 0.8125, 0.5625, 0.875, 0.5625, 0.875, 0.5, 0.75, 0.625, 0.75, 0.6875, 0.8125, 0.625, 0.875, 0.6875, 0.875, 0.75, 0.9375, 0.75, 0.9375, 0.6875, 0.875, 0.625, 0.875, 0.6875, 0.9375, 0.6875, 0.9375, 0.625, 0.9375, 0.625, 0.9375, 0.6875, 1.0, 0.6875, 1.0, 0.625, 0.625, 0.625, 0.625, 0.6875, 0.6875, 0.625, 0.6875, 0.625, 0.75, 0.6875, 0.75, 0.625, 0.625, 0.9375, 0.625, 1.0, 0.6875, 1.0, 0.6875, 0.9375, 0.625, 0.875, 0.625, 0.9375, 0.6875, 0.9375, 0.6875, 0.875, 0.6875, 0.875, 0.6875, 0.9375, 0.75, 0.9375, 0.75, 0.875, 0.125, 0.6875, 0.125, 0.75, 0.1875, 0.75, 0.1875, 0.6875, 0.125, 0.625, 0.125, 0.6875, 0.1875, 0.6875, 0.1875, 0.625, 0.1875, 0.625, 0.1875, 0.6875, 0.25, 0.625, 0.125, 0.9375, 0.125, 1.0, 0.1875, 1.0, 0.1875, 0.9375, 0.125, 0.875, 0.125, 0.9375, 0.1875, 0.9375, 0.1875, 0.875, 0.1875, 0.875, 0.1875, 0.9375, 0.25, 0.9375, 0.25, 0.875, 0.4375, 0.125, 0.4375, 0.1875, 0.5, 0.1875, 0.5, 0.125, 0.125, 0.125, 0.125, 0.1875, 0.1875, 0.125, 0.125, 0.4375, 0.125, 0.5, 0.1875, 0.5, 0.1875, 0.4375, 0.125, 0.375, 0.125, 0.4375, 0.1875, 0.4375, 0.1875, 0.375, 0.1875, 0.375, 0.1875, 0.4375, 0.25, 0.4375, 0.25, 0.375, 0.875, 0.1875, 0.875, 0.25, 0.9375, 0.25, 0.9375, 0.1875, 0.875, 0.125, 0.875, 0.1875, 0.9375, 0.1875, 0.9375, 0.125, 0.9375, 0.125, 0.9375, 0.1875, 1.0, 0.1875, 1.0, 0.125, 0.625, 0.4375, 0.625, 0.5, 0.6875, 0.5, 0.6875, 0.4375, 0.625, 0.375, 0.625, 0.4375, 0.6875, 0.4375, 0.6875, 0.375, 0.6875, 0.4375, 0.75, 0.4375, 0.75, 0.375, 0.875, 0.4375, 0.875, 0.5, 0.9375, 0.5, 0.9375, 0.4375, 0.875, 0.375, 0.875, 0.4375, 0.9375, 0.4375, 0.9375, 0.375, 0.9375, 0.375, 0.9375, 0.4375, 1.0, 0.4375, 1.0, 0.375, 0.375, 0.4375, 0.375, 0.5, 0.4375, 0.5, 0.4375, 0.4375, 0.375, 0.375, 0.375, 0.4375, 0.4375, 0.4375, 0.4375, 0.375, 0.4375, 0.375, 0.4375, 0.4375, 0.5, 0.4375, 0.5, 0.375, 0.375, 0.9375, 0.375, 1.0, 0.4375, 1.0, 0.4375, 0.9375, 0.375, 0.875, 0.375, 0.9375, 0.4375, 0.9375, 0.4375, 0.875, 0.4375, 0.875, 0.4375, 0.9375, 0.5, 0.9375, 0.5, 0.875, 0.875, 0.9375, 0.875, 1.0, 0.9375, 1.0, 0.9375, 0.9375, 0.875, 0.875, 0.875, 0.9375, 0.9375, 0.9375, 0.9375, 0.875, 0.9375, 0.875, 0.9375, 0.9375, 1.0, 0.9375, 1.0, 0.875, 0.375, 0.3125, 0.4375, 0.3125, 0.4375, 0.25, 0.4375, 0.1875, 0.4375, 0.125, 0.375, 0.125, 0.4375, 0.8125, 0.5, 0.8125, 0.5, 0.75, 0.3125, 0.75, 0.375, 0.75, 0.375, 0.6875, 0.5, 0.6875, 0.5, 0.625, 0.4375, 0.625, 0.25, 0.8125, 0.3125, 0.8125, 0.3125, 0.75, 0.625, 0.375, 0.5625, 0.3125, 0.5625, 0.375, 0.875, 0.1875, 0.875, 0.125, 0.8125, 0.125, 0.8125, 0.4375, 0.875, 0.4375, 0.875, 0.375, 0.875, 0.6875, 0.875, 0.625, 0.8125, 0.625, 0.8125, 0.875, 0.875, 0.875, 0.875, 0.8125, 0.6875, 0.875, 0.625, 0.8125, 0.625, 0.875, 0.0, 0.0, 0.0, 0.0625, 0.0, 0.0625, 0.0, 0.0, 1.0, 0.0, 0.9375, 0.0, 0.9375, 0.0, 1.0, 0.0, 1.0, 1.0, 1.0, 0.9375, 1.0, 0.9375, 1.0, 1.0, 0.0, 1.0, 0.0625, 1.0, 0.0625, 1.0, 0.0, 1.0, 0.0, 0.5, 0.0, 0.5625, 0.0, 0.5625, 0.0, 0.5, 0.5, 0.0, 0.4375, 0.0, 0.4375, 0.0, 0.5, 0.0, 1.0, 0.5, 1.0, 0.4375, 1.0, 0.4375, 1.0, 0.5, 0.5, 1.0, 0.5625, 1.0, 0.5625, 1.0, 0.5, 1.0, 0.0, 0.25, 0.0, 0.3125, 0.0, 0.3125, 0.0, 0.25, 0.75, 0.0, 0.6875, 0.0, 0.6875, 0.0, 0.75, 0.0, 1.0, 0.75, 1.0, 0.6875, 1.0, 0.6875, 1.0, 0.75, 0.25, 1.0, 0.3125, 1.0, 0.3125, 1.0, 0.25, 1.0, 0.0, 0.75, 0.0, 0.8125, 0.0, 0.8125, 0.0, 0.75, 0.25, 0.0, 0.1875, 0.0, 0.1875, 0.0, 0.25, 0.0, 1.0, 0.25, 1.0, 0.1875, 1.0, 0.1875, 1.0, 0.25, 0.75, 1.0, 0.8125, 1.0, 0.8125, 1.0, 0.75, 1.0, 0.5, 0.6875, 0.5, 0.75, 0.5, 0.75, 0.5, 0.6875, 0.0, 0.125, 0.0, 0.1875, 0.0, 0.1875, 0.0, 0.125, 0.875, 0.0, 0.8125, 0.0, 0.8125, 0.0, 0.875, 0.0, 1.0, 0.875, 1.0, 0.8125, 1.0, 0.8125, 1.0, 0.875, 0.125, 1.0, 0.1875, 1.0, 0.1875, 1.0, 0.125, 1.0, 0.0, 0.625, 0.0, 0.6875, 0.0, 0.6875, 0.0, 0.625, 0.375, 0.0, 0.3125, 0.0, 0.3125, 0.0, 0.375, 0.0, 1.0, 0.375, 1.0, 0.3125, 1.0, 0.3125, 1.0, 0.375, 0.625, 1.0, 0.6875, 1.0, 0.6875, 1.0, 0.625, 1.0, 0.0, 0.375, 0.0, 0.4375, 0.0, 0.4375, 0.0, 0.375, 0.625, 0.0, 0.5625, 0.0, 0.5625, 0.0, 0.625, 0.0, 1.0, 0.625, 1.0, 0.5625, 1.0, 0.5625, 1.0, 0.625, 0.375, 1.0, 0.4375, 1.0, 0.4375, 1.0, 0.375, 1.0, 0.0, 0.875, 0.0, 0.9375, 0.0, 0.9375, 0.0, 0.875, 0.125, 0.0, 0.0625, 0.0, 0.0625, 0.0, 0.125, 0.0, 1.0, 0.125, 1.0, 0.0625, 1.0, 0.0625, 1.0, 0.125, 0.875, 1.0, 0.9375, 1.0, 0.9375, 1.0, 0.875, 1.0, 0.875, 0.6875, 0.875, 0.75, 0.875, 0.75, 0.875, 0.6875, 0.625, 0.75, 0.625, 0.6875, 0.625, 0.6875, 0.625, 0.75, 0.375, 0.75, 0.375, 0.6875, 0.375, 0.6875, 0.375, 0.75, 0.25, 0.625, 0.3125, 0.625, 0.3125, 0.625, 0.25, 0.625, 0.375, 0.625, 0.4375, 0.625, 0.4375, 0.625, 0.375, 0.625, 0.375, 0.25, 0.375, 0.1875, 0.375, 0.1875, 0.375, 0.25, 0.25, 0.125, 0.3125, 0.125, 0.3125, 0.125, 0.25, 0.125, 0.125, 0.25, 0.125, 0.1875, 0.125, 0.1875, 0.125, 0.25, 0.875, 0.1875, 0.875, 0.25, 0.875, 0.25, 0.875, 0.1875, 0.75, 0.125, 0.8125, 0.125, 0.8125, 0.125, 0.75, 0.125, 0.625, 0.125, 0.6875, 0.125, 0.6875, 0.125, 0.625, 0.125, 0.875, 0.3125, 0.875, 0.375, 0.875, 0.375, 0.875, 0.3125, 0.8125, 0.875, 0.75, 0.875, 0.75, 0.875, 0.8125, 0.875, 0.0, 0.0625, 0.0, 0.125, 0.0, 0.125, 0.0, 0.0625, 0.9375, 0.0, 0.875, 0.0, 0.875, 0.0, 0.9375, 0.0, 1.0, 0.9375, 1.0, 0.875, 1.0, 0.875, 1.0, 0.9375, 0.0625, 1.0, 0.125, 1.0, 0.125, 1.0, 0.0625, 1.0, 0.0, 0.5625, 0.0, 0.625, 0.0, 0.625, 0.0, 0.5625, 0.4375, 0.0, 0.375, 0.0, 0.375, 0.0, 0.4375, 0.0, 1.0, 0.4375, 1.0, 0.375, 1.0, 0.375, 1.0, 0.4375, 0.5625, 1.0, 0.625, 1.0, 0.625, 1.0, 0.5625, 1.0, 0.0, 0.3125, 0.0, 0.375, 0.0, 0.375, 0.0, 0.3125, 0.6875, 0.0, 0.625, 0.0, 0.625, 0.0, 0.6875, 0.0, 1.0, 0.6875, 1.0, 0.625, 1.0, 0.625, 1.0, 0.6875, 0.3125, 1.0, 0.375, 1.0, 0.375, 1.0, 0.3125, 1.0, 0.0, 0.8125, 0.0, 0.875, 0.0, 0.875, 0.0, 0.8125, 0.1875, 0.0, 0.125, 0.0, 0.125, 0.0, 0.1875, 0.0, 1.0, 0.1875, 1.0, 0.125, 1.0, 0.125, 1.0, 0.1875, 0.8125, 1.0, 0.875, 1.0, 0.875, 1.0, 0.8125, 1.0, 0.0, 0.1875, 0.0, 0.25, 0.0, 0.25, 0.0, 0.1875, 0.8125, 0.0, 0.75, 0.0, 0.75, 0.0, 0.8125, 0.0, 1.0, 0.8125, 1.0, 0.75, 1.0, 0.75, 1.0, 0.8125, 0.1875, 1.0, 0.25, 1.0, 0.25, 1.0, 0.1875, 1.0, 0.0, 0.6875, 0.0, 0.75, 0.0, 0.75, 0.0, 0.6875, 0.3125, 0.0, 0.25, 0.0, 0.25, 0.0, 0.3125, 0.0, 1.0, 0.3125, 1.0, 0.25, 1.0, 0.25, 1.0, 0.3125, 0.6875, 1.0, 0.75, 1.0, 0.75, 1.0, 0.6875, 1.0, 0.0, 0.4375, 0.0, 0.5, 0.0, 0.5, 0.0, 0.4375, 0.5625, 0.0, 0.5, 0.0, 0.5, 0.0, 0.5625, 0.0, 1.0, 0.5625, 1.0, 0.5, 1.0, 0.5, 1.0, 0.5625, 0.4375, 1.0, 0.5, 1.0, 0.5, 1.0, 0.4375, 1.0, 0.0, 0.9375, 0.0, 1.0, 0.0, 1.0, 0.0, 0.9375, 0.0625, 0.0, 0.0, 0.0, 0.0, 0.0, 0.0625, 0.0, 1.0, 0.0625, 1.0, 0.0, 1.0, 0.0, 1.0, 0.0625, 0.9375, 1.0, 1.0, 1.0, 1.0, 1.0, 0.9375, 1.0, 0.625, 0.8125, 0.625, 0.75, 0.625, 0.75, 0.625, 0.8125, 0.75, 0.875, 0.6875, 0.875, 0.6875, 0.875, 0.75, 0.875, 0.3125, 0.625, 0.375, 0.625, 0.375, 0.625, 0.3125, 0.625, 0.3125, 0.125, 0.375, 0.125, 0.375, 0.125, 0.3125, 0.125, 0.1875, 0.125, 0.25, 0.125, 0.25, 0.125, 0.1875, 0.125, 0.6875, 0.125, 0.75, 0.125, 0.75, 0.125, 0.6875, 0.125, 0.875, 0.25, 0.875, 0.3125, 0.875, 0.3125, 0.875, 0.25, 0.375, 0.8125, 0.375, 0.75, 0.375, 0.75, 0.375, 0.8125, 0.875, 0.75, 0.875, 0.8125, 0.875, 0.8125, 0.875, 0.75, 0.4375, 0.8125, 0.375, 0.8125, 0.375, 0.8125, 0.4375, 0.8125, 0.375, 0.3125, 0.3125, 0.3125, 0.3125, 0.3125, 0.375, 0.3125, 0.8125, 0.375, 0.8125, 0.3125, 0.8125, 0.3125, 0.8125, 0.375, 0.8125, 0.3125, 0.75, 0.3125, 0.75, 0.3125, 0.8125, 0.3125, 0.8125, 0.4375, 0.8125, 0.375, 0.8125, 0.375, 0.8125, 0.4375, 0.6875, 0.3125, 0.6875, 0.375, 0.6875, 0.375, 0.6875, 0.3125, 0.75, 0.3125, 0.6875, 0.3125, 0.6875, 0.3125, 0.75, 0.3125, 0.5625, 0.3125, 0.5625, 0.25, 0.5625, 0.25, 0.5625, 0.3125, 0.5625, 0.25, 0.5625, 0.1875, 0.5625, 0.1875, 0.5625, 0.25, 0.25, 0.3125, 0.1875, 0.3125, 0.1875, 0.3125, 0.25, 0.3125, 0.3125, 0.1875, 0.25, 0.1875, 0.25, 0.1875, 0.3125, 0.1875, 0.375, 0.1875, 0.3125, 0.1875, 0.3125, 0.1875, 0.375, 0.1875, 0.1875, 0.8125, 0.1875, 0.75, 0.1875, 0.75, 0.1875, 0.8125, 0.25, 0.8125, 0.1875, 0.8125, 0.1875, 0.8125, 0.25, 0.8125, 0.1875, 0.75, 0.1875, 0.6875, 0.1875, 0.6875, 0.1875, 0.75, 0.4375, 0.1875, 0.4375, 0.25, 0.4375, 0.25, 0.4375, 0.1875, 0.1875, 0.1875, 0.1875, 0.25, 0.1875, 0.25, 0.1875, 0.1875, 0.25, 0.1875, 0.1875, 0.1875, 0.1875, 0.1875, 0.25, 0.1875, 0.6875, 0.375, 0.6875, 0.4375, 0.6875, 0.4375, 0.6875, 0.375, 0.4375, 0.25, 0.375, 0.3125, 0.375, 0.3125, 0.4375, 0.25, 0.3125, 0.3125, 0.375, 0.25, 0.375, 0.25, 0.3125, 0.3125, 0.1875, 0.3125, 0.125, 0.25, 0.125, 0.25, 0.1875, 0.3125, 0.375, 0.125, 0.4375, 0.1875, 0.4375, 0.1875, 0.375, 0.125, 0.125, 0.1875, 0.1875, 0.125, 0.1875, 0.125, 0.125, 0.1875, 0.1875, 0.25, 0.25, 0.3125, 0.25, 0.3125, 0.1875, 0.25, 0.5, 0.75, 0.4375, 0.8125, 0.4375, 0.8125, 0.5, 0.75, 0.375, 0.6875, 0.3125, 0.75, 0.3125, 0.75, 0.375, 0.6875, 0.1875, 0.6875, 0.25, 0.625, 0.25, 0.625, 0.1875, 0.6875, 0.4375, 0.625, 0.5, 0.6875, 0.5, 0.6875, 0.4375, 0.625, 0.3125, 0.75, 0.25, 0.8125, 0.25, 0.8125, 0.3125, 0.75, 0.625, 0.375, 0.5625, 0.3125, 0.5625, 0.3125, 0.625, 0.375, 0.8125, 0.125, 0.875, 0.1875, 0.875, 0.1875, 0.8125, 0.125, 0.875, 0.375, 0.8125, 0.4375, 0.8125, 0.4375, 0.875, 0.375, 0.6875, 0.4375, 0.625, 0.375, 0.625, 0.375, 0.6875, 0.4375, 0.5625, 0.1875, 0.625, 0.125, 0.625, 0.125, 0.5625, 0.1875, 0.8125, 0.625, 0.875, 0.6875, 0.875, 0.6875, 0.8125, 0.625, 0.875, 0.8125, 0.8125, 0.875, 0.8125, 0.875, 0.875, 0.8125, 0.6875, 0.875, 0.625, 0.8125, 0.625, 0.8125, 0.6875, 0.875, 0.625, 0.6875, 0.6875, 0.625, 0.6875, 0.625, 0.625, 0.6875, 0.75, 0.6875, 0.8125, 0.625, 0.8125, 0.625, 0.75, 0.6875, 0.6875, 0.625, 0.75, 0.6875, 0.75, 0.6875, 0.6875, 0.625])
me_plane.materials.append(mat_material_001)
me_plane.use_remesh_fix_poles = True
me_plane.use_remesh_preserve_attributes = False
me_plane.use_mirror_vertex_groups = False
me_plane.update()

# ---- objects
ob_plane = bpy.data.objects.new('Plane', me_plane)

# ---- transforms, parenting, visibility, modifiers, constraints
ob_plane.location = (0.0, 0.0, 0.0)
ob_plane.lineart.crease_threshold = 0.0

# ---- collection membership
col_collection.objects.link(ob_plane)

# ---- scene / render settings (as saved in the file)
scene.frame_start = 1; scene.frame_end = 250; scene.frame_set(67)
scene.render.engine = 'BLENDER_EEVEE_NEXT'
scene.cycles.use_denoising = False
scene.cycles.samples = 128
scene.cycles.sampling_pattern = 'TABULATED_SOBOL'
scene.cycles.use_adaptive_sampling = False
scene.cycles.use_light_tree = False
scene.view_settings.view_transform = 'Filmic'
bpy.context.view_layer.update()

# ---- added for rendering (the .blend has no active camera and no usable light): camera, sun
cam_auto = bpy.data.cameras.new('AutoCamera')
cam_auto.lens = 50.0
cam_auto.sensor_width = 36.0
cam_auto.clip_end = 1000.0
ob_auto_camera = bpy.data.objects.new('AutoCamera', cam_auto)
scene.collection.objects.link(ob_auto_camera)
ob_auto_camera.location = (26.1857, -31.4228, 20.4485)
ob_auto_camera.rotation_euler = (1.09748, -7.21219e-08, 0.694738)
scene.camera = ob_auto_camera
light_auto_sun = bpy.data.lights.new('AutoSun', 'SUN')
light_auto_sun.energy = 3.0
light_auto_sun.angle = 0.0523599
ob_auto_sun = bpy.data.objects.new('AutoSun', light_auto_sun)
scene.collection.objects.link(ob_auto_sun)
ob_auto_sun.rotation_euler = (0.872665, 0.174533, 0.523599)
bpy.context.view_layer.update()
